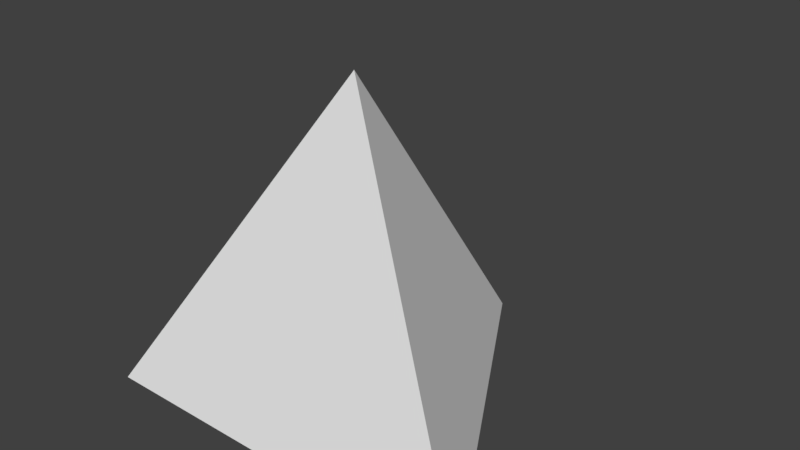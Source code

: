 # Source: BulletRedSymmetrical.blend  (saved by Blender 2.79.0; exported with 4.5.12 LTS)
import bpy
from mathutils import Matrix  # noqa: F401  (used for matrix-valued properties, if any)

bpy.ops.wm.read_factory_settings(use_empty=True)
scene = bpy.context.scene
scene.name = 'Scene'

# ---- collections
col_collection_1 = bpy.data.collections.new('Collection 1'); scene.collection.children.link(col_collection_1)

# ---- world
world_world = bpy.data.worlds.new('World'); scene.world = world_world
world_world.color = (0.05088, 0.05088, 0.05088)
world_world.use_sun_shadow = False
world_world.sun_shadow_jitter_overblur = 0.0
world_world.cycles.sampling_method = 'MANUAL'

# ---- meshes
me_cone_002 = bpy.data.meshes.new('Cone.002')
me_cone_002.from_pydata([(1.863e-08, 1.0, -0.3536), (0.866, -0.5, -0.3536), (-0.866, -0.5, -0.3536), (1.863e-08, 0.0, 1.061)], [], [(0, 3, 1), (1, 3, 2), (2, 3, 0), (0, 1, 2)])
me_cone_002.use_remesh_preserve_volume = False
me_cone_002.use_remesh_preserve_attributes = False
me_cone_002.use_mirror_vertex_groups = False
me_cone_002.update()

# ---- objects
ob_cone = bpy.data.objects.new('Cone', me_cone_002)

# ---- transforms, parenting, visibility, modifiers, constraints
ob_cone.location = (0.0, 0.0, 0.0)
ob_cone.scale = (0.2, 0.2, 0.2)
ob_cone.lineart.crease_threshold = 0.0

# ---- collection membership
col_collection_1.objects.link(ob_cone)

# ---- scene / render settings (as saved in the file)
scene.frame_start = 1; scene.frame_end = 250; scene.frame_set(1)
scene.render.engine = 'BLENDER_EEVEE_NEXT'
scene.render.resolution_percentage = 50
scene.render.dither_intensity = 0.0
scene.cycles.use_denoising = False
scene.cycles.samples = 128
scene.cycles.sampling_pattern = 'TABULATED_SOBOL'
scene.cycles.use_adaptive_sampling = False
scene.cycles.use_light_tree = False
scene.cycles.blur_glossy = 0.0
scene.cycles.sample_clamp_indirect = 0.0
scene.view_settings.view_transform = 'Standard'
bpy.context.view_layer.update()

# ---- added for rendering (the .blend has no active camera and no usable light): camera, sun
cam_auto = bpy.data.cameras.new('AutoCamera')
cam_auto.lens = 50.0
cam_auto.sensor_width = 36.0
cam_auto.clip_end = 1000.0
ob_auto_camera = bpy.data.objects.new('AutoCamera', cam_auto)
scene.collection.objects.link(ob_auto_camera)
ob_auto_camera.location = (0.498249, -0.547898, 0.46931)
ob_auto_camera.rotation_euler = (1.09748, -7.21219e-08, 0.694738)
scene.camera = ob_auto_camera
light_auto_sun = bpy.data.lights.new('AutoSun', 'SUN')
light_auto_sun.energy = 3.0
light_auto_sun.angle = 0.0523599
ob_auto_sun = bpy.data.objects.new('AutoSun', light_auto_sun)
scene.collection.objects.link(ob_auto_sun)
ob_auto_sun.rotation_euler = (0.872665, 0.174533, 0.523599)
bpy.context.view_layer.update()
